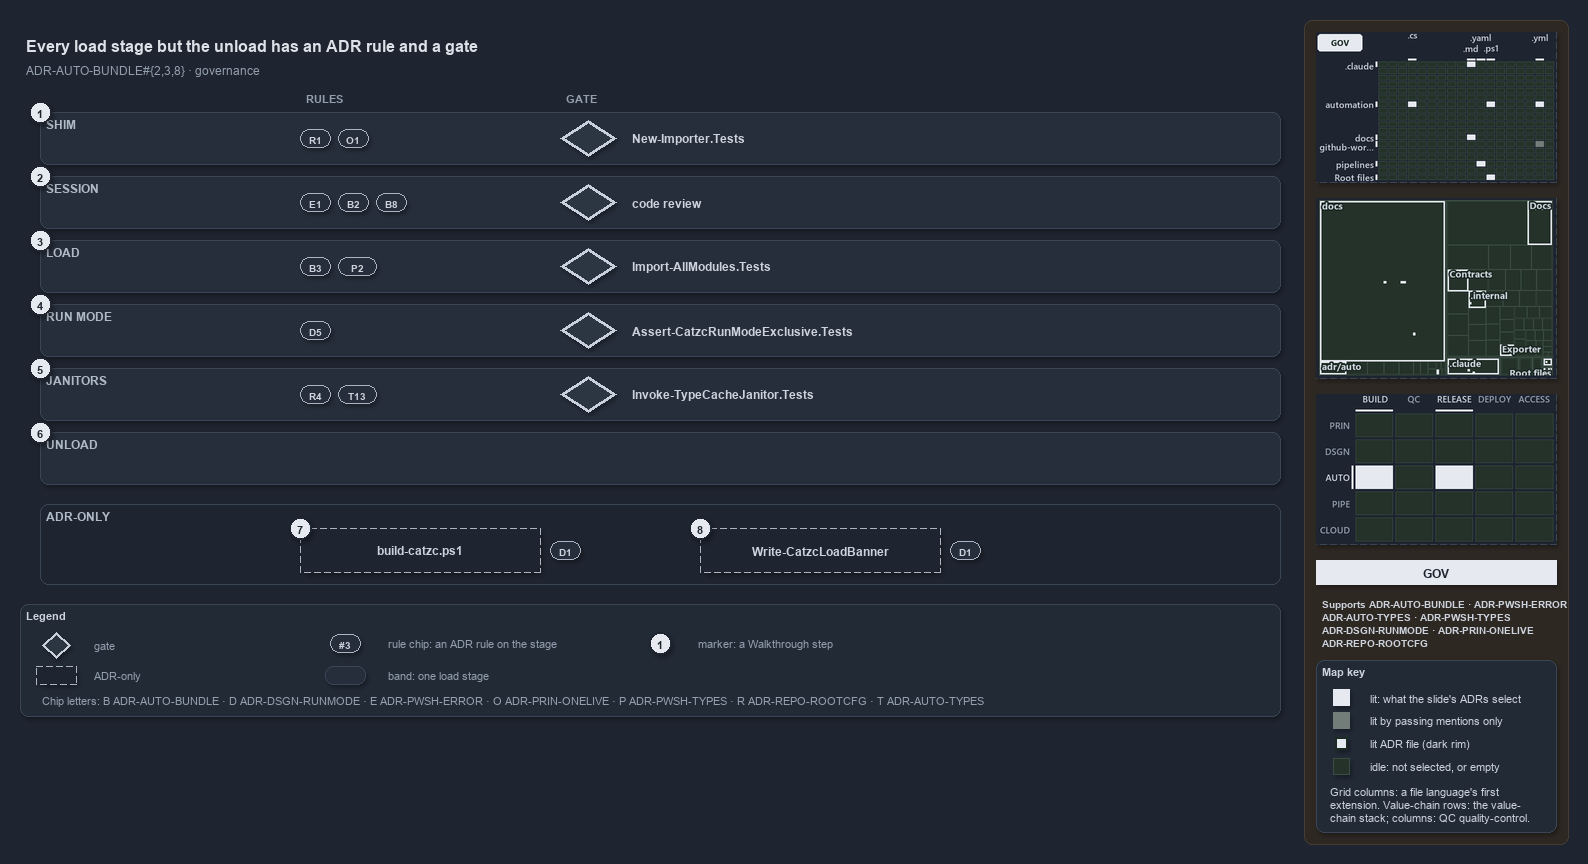

The diagram above was exported from draw.io. Its source (the exported page's mxGraphModel, read from the mxfile embedded in the PNG):
<mxGraphModel dx="1024" dy="768" grid="0" gridSize="10" guides="1" tooltips="1" connect="1" arrows="1" fold="1" page="1" pageScale="1" pageWidth="1572" pageHeight="720" background="#1E2430" math="0" shadow="1">
  <root>
    <mxCell id="0" />
    <mxCell id="1" parent="0" />
    <mxCell id="sidebar-bg" value="" style="rounded=1;arcSize=2;html=1;fillColor=#2E2823;strokeColor=#453C33;shadow=0;" vertex="1" parent="1">
      <mxGeometry x="1304" y="4" width="264" height="824" as="geometry" />
    </mxCell>
    <mxCell id="title" value="Every load stage but the unload has an ADR rule and a gate" style="text;html=1;align=left;verticalAlign=middle;fontSize=16;fontStyle=1;fontColor=#DDE2E9;" vertex="1" parent="1">
      <mxGeometry x="20" y="14" width="1260" height="30" as="geometry" />
    </mxCell>
    <mxCell id="subtitle" value="ADR-AUTO-BUNDLE#{2,3,8} &amp;#183; governance" style="text;html=1;align=left;verticalAlign=middle;fontSize=12;fontColor=#949FAE;" vertex="1" parent="1">
      <mxGeometry x="20" y="44" width="1240" height="20" as="geometry" />
    </mxCell>
    <mxCell id="head-rule" value="RULES" style="text;html=1;align=left;verticalAlign=middle;fontSize=11;fontStyle=1;fontColor=#949FAE;" vertex="1" parent="1">
      <mxGeometry x="300" y="72" width="120" height="18" as="geometry" />
    </mxCell>
    <mxCell id="head-gate" value="GATE" style="text;html=1;align=left;verticalAlign=middle;fontSize=11;fontStyle=1;fontColor=#949FAE;" vertex="1" parent="1">
      <mxGeometry x="560" y="72" width="120" height="18" as="geometry" />
    </mxCell>
    <mxCell id="band-shim" value="SHIM" style="rounded=1;html=1;arcSize=3;fillColor=#262E3B;strokeColor=#3A4555;verticalAlign=top;align=left;spacingLeft=24;fontStyle=1;fontSize=12;fontColor=#B0BAC7;" vertex="1" parent="1">
      <mxGeometry x="40" y="96" width="1240" height="52" as="geometry" />
    </mxCell>
    <mxCell id="chip-shim-R1" value="R1" style="rounded=1;arcSize=50;whiteSpace=wrap;html=1;fillColor=#262E3B;strokeColor=#AAB4C3;fontColor=#CDD3DC;fontStyle=1;fontSize=10.5;" vertex="1" parent="1">
      <mxGeometry x="300" y="113" width="30" height="18" as="geometry" />
    </mxCell>
    <mxCell id="chip-shim-O1" value="O1" style="rounded=1;arcSize=50;whiteSpace=wrap;html=1;fillColor=#262E3B;strokeColor=#AAB4C3;fontColor=#CDD3DC;fontStyle=1;fontSize=10.5;" vertex="1" parent="1">
      <mxGeometry x="338" y="113" width="30" height="18" as="geometry" />
    </mxCell>
    <mxCell id="gate-shim" value="" style="rhombus;whiteSpace=wrap;html=1;fillColor=#2C3542;strokeColor=#C7D0DB;strokeWidth=3;fontSize=12;fontColor=#CDD3DC;" vertex="1" parent="1">
      <mxGeometry x="560" y="104" width="56" height="36" as="geometry" />
    </mxCell>
    <mxCell id="gate-shim-name" value="&lt;b&gt;New-Importer.Tests&lt;/b&gt;" style="text;html=1;align=left;verticalAlign=middle;fontSize=12;fontStyle=1;fontColor=#CDD3DC;" vertex="1" parent="1">
      <mxGeometry x="626" y="112" width="600" height="20" as="geometry" />
    </mxCell>
    <mxCell id="band-session" value="SESSION" style="rounded=1;html=1;arcSize=3;fillColor=#262E3B;strokeColor=#3A4555;verticalAlign=top;align=left;spacingLeft=24;fontStyle=1;fontSize=12;fontColor=#B0BAC7;" vertex="1" parent="1">
      <mxGeometry x="40" y="160" width="1240" height="52" as="geometry" />
    </mxCell>
    <mxCell id="chip-session-E1" value="E1" style="rounded=1;arcSize=50;whiteSpace=wrap;html=1;fillColor=#262E3B;strokeColor=#AAB4C3;fontColor=#CDD3DC;fontStyle=1;fontSize=10.5;" vertex="1" parent="1">
      <mxGeometry x="300" y="177" width="30" height="18" as="geometry" />
    </mxCell>
    <mxCell id="chip-session-B2" value="B2" style="rounded=1;arcSize=50;whiteSpace=wrap;html=1;fillColor=#262E3B;strokeColor=#AAB4C3;fontColor=#CDD3DC;fontStyle=1;fontSize=10.5;" vertex="1" parent="1">
      <mxGeometry x="338" y="177" width="30" height="18" as="geometry" />
    </mxCell>
    <mxCell id="chip-session-B8" value="B8" style="rounded=1;arcSize=50;whiteSpace=wrap;html=1;fillColor=#262E3B;strokeColor=#AAB4C3;fontColor=#CDD3DC;fontStyle=1;fontSize=10.5;" vertex="1" parent="1">
      <mxGeometry x="376" y="177" width="30" height="18" as="geometry" />
    </mxCell>
    <mxCell id="gate-session" value="" style="rhombus;whiteSpace=wrap;html=1;fillColor=#2C3542;strokeColor=#C7D0DB;strokeWidth=3;fontSize=12;fontColor=#CDD3DC;" vertex="1" parent="1">
      <mxGeometry x="560" y="168" width="56" height="36" as="geometry" />
    </mxCell>
    <mxCell id="gate-session-name" value="&lt;b&gt;code review&lt;/b&gt;" style="text;html=1;align=left;verticalAlign=middle;fontSize=12;fontStyle=1;fontColor=#CDD3DC;" vertex="1" parent="1">
      <mxGeometry x="626" y="176" width="600" height="20" as="geometry" />
    </mxCell>
    <mxCell id="band-load" value="LOAD" style="rounded=1;html=1;arcSize=3;fillColor=#262E3B;strokeColor=#3A4555;verticalAlign=top;align=left;spacingLeft=24;fontStyle=1;fontSize=12;fontColor=#B0BAC7;" vertex="1" parent="1">
      <mxGeometry x="40" y="224" width="1240" height="52" as="geometry" />
    </mxCell>
    <mxCell id="chip-load-B3" value="B3" style="rounded=1;arcSize=50;whiteSpace=wrap;html=1;fillColor=#262E3B;strokeColor=#AAB4C3;fontColor=#CDD3DC;fontStyle=1;fontSize=10.5;" vertex="1" parent="1">
      <mxGeometry x="300" y="241" width="30" height="18" as="geometry" />
    </mxCell>
    <mxCell id="chip-load-T10" value="P2" style="rounded=1;arcSize=50;whiteSpace=wrap;html=1;fillColor=#262E3B;strokeColor=#AAB4C3;fontColor=#CDD3DC;fontStyle=1;fontSize=10.5;" vertex="1" parent="1">
      <mxGeometry x="338" y="241" width="38" height="18" as="geometry" />
    </mxCell>
    <mxCell id="gate-load" value="" style="rhombus;whiteSpace=wrap;html=1;fillColor=#2C3542;strokeColor=#C7D0DB;strokeWidth=3;fontSize=12;fontColor=#CDD3DC;" vertex="1" parent="1">
      <mxGeometry x="560" y="232" width="56" height="36" as="geometry" />
    </mxCell>
    <mxCell id="gate-load-name" value="&lt;b&gt;Import-AllModules.Tests&lt;/b&gt;" style="text;html=1;align=left;verticalAlign=middle;fontSize=12;fontStyle=1;fontColor=#CDD3DC;" vertex="1" parent="1">
      <mxGeometry x="626" y="240" width="600" height="20" as="geometry" />
    </mxCell>
    <mxCell id="band-runmode" value="RUN MODE" style="rounded=1;html=1;arcSize=3;fillColor=#262E3B;strokeColor=#3A4555;verticalAlign=top;align=left;spacingLeft=24;fontStyle=1;fontSize=12;fontColor=#B0BAC7;" vertex="1" parent="1">
      <mxGeometry x="40" y="288" width="1240" height="52" as="geometry" />
    </mxCell>
    <mxCell id="chip-runmode-D5" value="D5" style="rounded=1;arcSize=50;whiteSpace=wrap;html=1;fillColor=#262E3B;strokeColor=#AAB4C3;fontColor=#CDD3DC;fontStyle=1;fontSize=10.5;" vertex="1" parent="1">
      <mxGeometry x="300" y="305" width="30" height="18" as="geometry" />
    </mxCell>
    <mxCell id="gate-runmode" value="" style="rhombus;whiteSpace=wrap;html=1;fillColor=#2C3542;strokeColor=#C7D0DB;strokeWidth=3;fontSize=12;fontColor=#CDD3DC;" vertex="1" parent="1">
      <mxGeometry x="560" y="296" width="56" height="36" as="geometry" />
    </mxCell>
    <mxCell id="gate-runmode-name" value="&lt;b&gt;Assert-CatzcRunModeExclusive.Tests&lt;/b&gt;" style="text;html=1;align=left;verticalAlign=middle;fontSize=12;fontStyle=1;fontColor=#CDD3DC;" vertex="1" parent="1">
      <mxGeometry x="626" y="304" width="600" height="20" as="geometry" />
    </mxCell>
    <mxCell id="band-janitors" value="JANITORS" style="rounded=1;html=1;arcSize=3;fillColor=#262E3B;strokeColor=#3A4555;verticalAlign=top;align=left;spacingLeft=24;fontStyle=1;fontSize=12;fontColor=#B0BAC7;" vertex="1" parent="1">
      <mxGeometry x="40" y="352" width="1240" height="52" as="geometry" />
    </mxCell>
    <mxCell id="chip-janitors-R4" value="R4" style="rounded=1;arcSize=50;whiteSpace=wrap;html=1;fillColor=#262E3B;strokeColor=#AAB4C3;fontColor=#CDD3DC;fontStyle=1;fontSize=10.5;" vertex="1" parent="1">
      <mxGeometry x="300" y="369" width="30" height="18" as="geometry" />
    </mxCell>
    <mxCell id="chip-janitors-T13" value="T13" style="rounded=1;arcSize=50;whiteSpace=wrap;html=1;fillColor=#262E3B;strokeColor=#AAB4C3;fontColor=#CDD3DC;fontStyle=1;fontSize=10.5;" vertex="1" parent="1">
      <mxGeometry x="338" y="369" width="38" height="18" as="geometry" />
    </mxCell>
    <mxCell id="gate-janitors" value="" style="rhombus;whiteSpace=wrap;html=1;fillColor=#2C3542;strokeColor=#C7D0DB;strokeWidth=3;fontSize=12;fontColor=#CDD3DC;" vertex="1" parent="1">
      <mxGeometry x="560" y="360" width="56" height="36" as="geometry" />
    </mxCell>
    <mxCell id="gate-janitors-name" value="&lt;b&gt;Invoke-TypeCacheJanitor.Tests&lt;/b&gt;" style="text;html=1;align=left;verticalAlign=middle;fontSize=12;fontStyle=1;fontColor=#CDD3DC;" vertex="1" parent="1">
      <mxGeometry x="626" y="368" width="600" height="20" as="geometry" />
    </mxCell>
    <mxCell id="band-unload" value="UNLOAD" style="rounded=1;html=1;arcSize=3;fillColor=#262E3B;strokeColor=#3A4555;verticalAlign=top;align=left;spacingLeft=24;fontStyle=1;fontSize=12;fontColor=#B0BAC7;" vertex="1" parent="1">
      <mxGeometry x="40" y="416" width="1240" height="52" as="geometry" />
    </mxCell>
    <mxCell id="frame-adronly" value="ADR-ONLY" style="rounded=1;html=1;arcSize=6;fillColor=none;strokeColor=#3A4555;verticalAlign=top;align=left;spacingLeft=24;fontStyle=1;fontSize=12;fontColor=#B0BAC7;" vertex="1" parent="1">
      <mxGeometry x="40" y="488" width="1240" height="80" as="geometry" />
    </mxCell>
    <mxCell id="g-buildcatzc" value="&lt;b&gt;build-catzc.ps1&lt;/b&gt;" style="rounded=1;whiteSpace=wrap;html=1;arcSize=20;fillColor=#1E2430;strokeColor=#AAB4C3;dashed=1;fontSize=12;" vertex="1" parent="1">
      <mxGeometry x="300" y="512" width="240" height="44" as="geometry" />
    </mxCell>
    <mxCell id="chip-buildcatzc-D1" value="D1" style="rounded=1;arcSize=50;whiteSpace=wrap;html=1;fillColor=#262E3B;strokeColor=#AAB4C3;fontColor=#CDD3DC;fontStyle=1;fontSize=10.5;" vertex="1" parent="1">
      <mxGeometry x="550" y="525" width="30" height="18" as="geometry" />
    </mxCell>
    <mxCell id="g-banner" value="&lt;b&gt;Write-CatzcLoadBanner&lt;/b&gt;" style="rounded=1;whiteSpace=wrap;html=1;arcSize=20;fillColor=#1E2430;strokeColor=#AAB4C3;dashed=1;fontSize=12;" vertex="1" parent="1">
      <mxGeometry x="700" y="512" width="240" height="44" as="geometry" />
    </mxCell>
    <mxCell id="chip-banner-D1" value="D1" style="rounded=1;arcSize=50;whiteSpace=wrap;html=1;fillColor=#262E3B;strokeColor=#AAB4C3;fontColor=#CDD3DC;fontStyle=1;fontSize=10.5;" vertex="1" parent="1">
      <mxGeometry x="950" y="525" width="30" height="18" as="geometry" />
    </mxCell>
    <mxCell id="mark-1" value="1" style="ellipse;html=1;fillColor=#E6EAF0;strokeColor=#1E2430;strokeWidth=2;fontColor=#1E2430;fontStyle=1;fontSize=11;" vertex="1" parent="1">
      <mxGeometry x="29" y="85" width="22" height="22" as="geometry" />
    </mxCell>
    <mxCell id="mark-2" value="2" style="ellipse;html=1;fillColor=#E6EAF0;strokeColor=#1E2430;strokeWidth=2;fontColor=#1E2430;fontStyle=1;fontSize=11;" vertex="1" parent="1">
      <mxGeometry x="29" y="149" width="22" height="22" as="geometry" />
    </mxCell>
    <mxCell id="mark-3" value="3" style="ellipse;html=1;fillColor=#E6EAF0;strokeColor=#1E2430;strokeWidth=2;fontColor=#1E2430;fontStyle=1;fontSize=11;" vertex="1" parent="1">
      <mxGeometry x="29" y="213" width="22" height="22" as="geometry" />
    </mxCell>
    <mxCell id="mark-4" value="4" style="ellipse;html=1;fillColor=#E6EAF0;strokeColor=#1E2430;strokeWidth=2;fontColor=#1E2430;fontStyle=1;fontSize=11;" vertex="1" parent="1">
      <mxGeometry x="29" y="277" width="22" height="22" as="geometry" />
    </mxCell>
    <mxCell id="mark-5" value="5" style="ellipse;html=1;fillColor=#E6EAF0;strokeColor=#1E2430;strokeWidth=2;fontColor=#1E2430;fontStyle=1;fontSize=11;" vertex="1" parent="1">
      <mxGeometry x="29" y="341" width="22" height="22" as="geometry" />
    </mxCell>
    <mxCell id="mark-6" value="6" style="ellipse;html=1;fillColor=#E6EAF0;strokeColor=#1E2430;strokeWidth=2;fontColor=#1E2430;fontStyle=1;fontSize=11;" vertex="1" parent="1">
      <mxGeometry x="29" y="405" width="22" height="22" as="geometry" />
    </mxCell>
    <mxCell id="mark-7" value="7" style="ellipse;html=1;fillColor=#E6EAF0;strokeColor=#1E2430;strokeWidth=2;fontColor=#1E2430;fontStyle=1;fontSize=11;" vertex="1" parent="1">
      <mxGeometry x="289" y="501" width="22" height="22" as="geometry" />
    </mxCell>
    <mxCell id="mark-8" value="8" style="ellipse;html=1;fillColor=#E6EAF0;strokeColor=#1E2430;strokeWidth=2;fontColor=#1E2430;fontStyle=1;fontSize=11;" vertex="1" parent="1">
      <mxGeometry x="689" y="501" width="22" height="22" as="geometry" />
    </mxCell>
    <mxCell id="legend" value="&lt;b&gt;Legend&lt;/b&gt;" style="rounded=1;whiteSpace=wrap;html=1;arcSize=6;fillColor=#222A36;strokeColor=#3A4555;align=left;verticalAlign=top;spacing=8;fontSize=11;fontColor=#CDD3DC;" vertex="1" parent="1">
      <mxGeometry x="20" y="588" width="1260" height="112" as="geometry" />
    </mxCell>
    <mxCell id="legend-gate" value="" style="rhombus;whiteSpace=wrap;html=1;fillColor=#2C3542;strokeColor=#C7D0DB;strokeWidth=3;fontSize=12;fontColor=#CDD3DC;" vertex="1" parent="1">
      <mxGeometry x="42" y="616" width="28" height="26" as="geometry" />
    </mxCell>
    <mxCell id="legend-gate-text" value="gate" style="text;html=1;align=left;verticalAlign=middle;fontSize=11;fontColor=#949FAE;" vertex="1" parent="1">
      <mxGeometry x="88" y="619" width="200" height="20" as="geometry" />
    </mxCell>
    <mxCell id="legend-adronly" value="" style="rounded=1;whiteSpace=wrap;html=1;arcSize=20;fillColor=#1E2430;strokeColor=#AAB4C3;dashed=1;fontSize=12;" vertex="1" parent="1">
      <mxGeometry x="36" y="650" width="40" height="18" as="geometry" />
    </mxCell>
    <mxCell id="legend-adronly-text" value="ADR-only" style="text;html=1;align=left;verticalAlign=middle;fontSize=11;fontColor=#949FAE;" vertex="1" parent="1">
      <mxGeometry x="88" y="649" width="200" height="20" as="geometry" />
    </mxCell>
    <mxCell id="legend-chip" value="#3" style="rounded=1;arcSize=50;whiteSpace=wrap;html=1;fillColor=#262E3B;strokeColor=#AAB4C3;fontColor=#CDD3DC;fontStyle=1;fontSize=10.5;" vertex="1" parent="1">
      <mxGeometry x="330" y="618" width="30" height="18" as="geometry" />
    </mxCell>
    <mxCell id="legend-chip-text" value="rule chip: an ADR rule on the stage" style="text;html=1;align=left;verticalAlign=middle;fontSize=11;fontColor=#949FAE;" vertex="1" parent="1">
      <mxGeometry x="382" y="617" width="240" height="20" as="geometry" />
    </mxCell>
    <mxCell id="legend-band" value="" style="rounded=1;html=1;arcSize=3;fillColor=#262E3B;strokeColor=#3A4555;" vertex="1" parent="1">
      <mxGeometry x="325" y="650" width="40" height="18" as="geometry" />
    </mxCell>
    <mxCell id="legend-band-text" value="band: one load stage" style="text;html=1;align=left;verticalAlign=middle;fontSize=11;fontColor=#949FAE;" vertex="1" parent="1">
      <mxGeometry x="382" y="649" width="240" height="20" as="geometry" />
    </mxCell>
    <mxCell id="legend-mark" value="1" style="ellipse;html=1;fillColor=#E6EAF0;strokeColor=#1E2430;strokeWidth=2;fontColor=#1E2430;fontStyle=1;fontSize=11;" vertex="1" parent="1">
      <mxGeometry x="649" y="616" width="22" height="22" as="geometry" />
    </mxCell>
    <mxCell id="legend-mark-text" value="marker: a Walkthrough step" style="text;html=1;align=left;verticalAlign=middle;fontSize=11;fontColor=#949FAE;" vertex="1" parent="1">
      <mxGeometry x="692" y="617" width="240" height="20" as="geometry" />
    </mxCell>
    <mxCell id="legend-letters" value="Chip letters: B ADR-AUTO-BUNDLE &amp;#183; D ADR-DSGN-RUNMODE &amp;#183; E ADR-PWSH-ERROR &amp;#183; O ADR-PRIN-ONELIVE &amp;#183; P ADR-PWSH-TYPES &amp;#183; R ADR-REPO-ROOTCFG &amp;#183; T ADR-AUTO-TYPES" style="text;html=1;align=left;verticalAlign=middle;fontSize=11;fontColor=#949FAE;" vertex="1" parent="1">
      <mxGeometry x="36" y="674" width="1180" height="20" as="geometry" />
    </mxCell>
    <mxCell id="minimap-grid" value="" style="shape=image;html=1;imageAspect=0;aspect=fixed;verticalLabelPosition=bottom;strokeColor=#3A4555;dashed=1;fillColor=#222A36;image=data:image/png,(base64 omitted: 16276 chars);" vertex="1" parent="1">
      <mxGeometry x="1316" y="16" width="240" height="150" as="geometry" />
    </mxCell>
    <mxCell id="minimap-tree" value="" style="shape=image;html=1;imageAspect=0;aspect=fixed;verticalLabelPosition=bottom;strokeColor=#3A4555;dashed=1;fillColor=#222A36;image=data:image/png,(base64 omitted: 19628 chars);" vertex="1" parent="1">
      <mxGeometry x="1316" y="182" width="240" height="180" as="geometry" />
    </mxCell>
    <mxCell id="minimap-chain" value="" style="shape=image;html=1;imageAspect=0;aspect=fixed;verticalLabelPosition=bottom;strokeColor=#3A4555;dashed=1;fillColor=#222A36;image=data:image/png,(base64 omitted: 13200 chars);" vertex="1" parent="1">
      <mxGeometry x="1316" y="378" width="240" height="150" as="geometry" />
    </mxCell>
    <mxCell id="lens-badge" value="GOV" style="rounded=0;whiteSpace=wrap;html=1;align=center;verticalAlign=middle;fontSize=12;fontStyle=1;fontColor=#1E2430;fillColor=#E6EAF0;strokeColor=none;" vertex="1" parent="1">
      <mxGeometry x="1316" y="544" width="240" height="24" as="geometry" />
    </mxCell>
    <mxCell id="supports" value="&lt;b&gt;Supports&lt;/b&gt; ADR-AUTO-BUNDLE &amp;#183; ADR-PWSH-ERROR&lt;br&gt;ADR-AUTO-TYPES &amp;#183; ADR-PWSH-TYPES&lt;br&gt;ADR-DSGN-RUNMODE &amp;#183; ADR-PRIN-ONELIVE&lt;br&gt;ADR-REPO-ROOTCFG" style="text;html=1;whiteSpace=wrap;align=left;verticalAlign=top;fontSize=10.5;fontColor=#CDD3DC;spacing=0;" vertex="1" parent="1">
      <mxGeometry x="1316" y="576" width="240" height="60" as="geometry" />
    </mxCell>
    <mxCell id="mapkey" value="&lt;b&gt;Map key&lt;/b&gt;" style="rounded=1;arcSize=6;whiteSpace=wrap;html=1;align=left;verticalAlign=top;fontSize=11;fontColor=#CDD3DC;fillColor=#222A36;strokeColor=#3A4555;spacingLeft=8;spacingTop=2;" vertex="1" parent="1">
      <mxGeometry x="1316" y="644" width="240" height="172" as="geometry" />
    </mxCell>
    <mxCell id="mapkey-lit" value="" style="rounded=0;html=1;fillColor=#E6EAF0;strokeColor=#E6EAF0;" vertex="1" parent="1">
      <mxGeometry x="1333.0" y="673.0" width="16" height="16" as="geometry" />
    </mxCell>
    <mxCell id="mapkey-lit-text" value="lit: what the slide's ADRs select" style="text;html=1;align=left;verticalAlign=middle;fontSize=11;fontColor=#CDD3DC;" vertex="1" parent="1">
      <mxGeometry x="1364" y="671" width="184" height="20" as="geometry" />
    </mxCell>
    <mxCell id="mapkey-touched" value="" style="rounded=0;html=1;fillColor=#727C79;strokeColor=#727C79;" vertex="1" parent="1">
      <mxGeometry x="1333.0" y="696.0" width="16" height="16" as="geometry" />
    </mxCell>
    <mxCell id="mapkey-touched-text" value="lit by passing mentions only" style="text;html=1;align=left;verticalAlign=middle;fontSize=11;fontColor=#CDD3DC;" vertex="1" parent="1">
      <mxGeometry x="1364" y="694" width="184" height="20" as="geometry" />
    </mxCell>
    <mxCell id="mapkey-adr" value="" style="rounded=0;html=1;fillColor=#E6EAF0;strokeColor=#1C2A24;strokeWidth=2;" vertex="1" parent="1">
      <mxGeometry x="1335.0" y="721.0" width="12" height="12" as="geometry" />
    </mxCell>
    <mxCell id="mapkey-adr-text" value="lit ADR file (dark rim)" style="text;html=1;align=left;verticalAlign=middle;fontSize=11;fontColor=#CDD3DC;" vertex="1" parent="1">
      <mxGeometry x="1364" y="717" width="184" height="20" as="geometry" />
    </mxCell>
    <mxCell id="mapkey-idle" value="" style="rounded=0;html=1;fillColor=#243229;strokeColor=#3B4D43;" vertex="1" parent="1">
      <mxGeometry x="1333.0" y="742.0" width="16" height="16" as="geometry" />
    </mxCell>
    <mxCell id="mapkey-idle-text" value="idle: not selected, or empty" style="text;html=1;align=left;verticalAlign=middle;fontSize=11;fontColor=#CDD3DC;" vertex="1" parent="1">
      <mxGeometry x="1364" y="740" width="184" height="20" as="geometry" />
    </mxCell>
    <mxCell id="mapkey-codes" value="Grid columns: a file language's first&lt;br&gt;extension. Value-chain rows: the value-&lt;br&gt;chain stack; columns: QC quality-control." style="text;html=1;align=left;verticalAlign=top;whiteSpace=wrap;fontSize=11;fontColor=#CDD3DC;" vertex="1" parent="1">
      <mxGeometry x="1324" y="764" width="224" height="46" as="geometry" />
    </mxCell>
  </root>
</mxGraphModel>